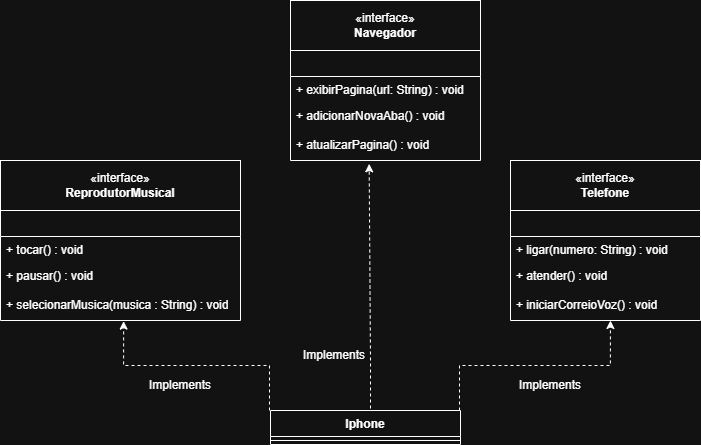

The diagram above was exported from draw.io. Its source (the exported page's mxGraphModel, read from the mxfile embedded in the PNG):
<mxGraphModel dx="786" dy="451" grid="1" gridSize="10" guides="1" tooltips="1" connect="1" arrows="1" fold="1" page="1" pageScale="1" pageWidth="827" pageHeight="1169" math="0" shadow="0">
  <root>
    <mxCell id="0" />
    <mxCell id="1" parent="0" />
    <mxCell id="rc3rbctgOi1UcXbLUuzB-1" value="«interface»&lt;br&gt;&lt;b&gt;ReprodutorMusical&lt;/b&gt;" style="html=1;whiteSpace=wrap;" parent="1" vertex="1">
      <mxGeometry x="50" y="160" width="240" height="50" as="geometry" />
    </mxCell>
    <mxCell id="rc3rbctgOi1UcXbLUuzB-7" value="" style="swimlane;fontStyle=0;childLayout=stackLayout;horizontal=1;startSize=26;fillColor=none;horizontalStack=0;resizeParent=1;resizeParentMax=0;resizeLast=0;collapsible=1;marginBottom=0;whiteSpace=wrap;html=1;" parent="1" vertex="1">
      <mxGeometry x="50" y="210" width="240" height="110" as="geometry" />
    </mxCell>
    <mxCell id="rc3rbctgOi1UcXbLUuzB-9" value="+ tocar() : void" style="text;strokeColor=none;fillColor=none;align=left;verticalAlign=top;spacingLeft=4;spacingRight=4;overflow=hidden;rotatable=0;points=[[0,0.5],[1,0.5]];portConstraint=eastwest;whiteSpace=wrap;html=1;" parent="rc3rbctgOi1UcXbLUuzB-7" vertex="1">
      <mxGeometry y="26" width="240" height="26" as="geometry" />
    </mxCell>
    <mxCell id="rc3rbctgOi1UcXbLUuzB-10" value="+ pausar() : void&amp;nbsp;&lt;div&gt;&lt;br&gt;&lt;/div&gt;&lt;div&gt;+ selecionarMusica(musica : String) : void&lt;/div&gt;" style="text;strokeColor=none;fillColor=none;align=left;verticalAlign=top;spacingLeft=4;spacingRight=4;overflow=hidden;rotatable=0;points=[[0,0.5],[1,0.5]];portConstraint=eastwest;whiteSpace=wrap;html=1;" parent="rc3rbctgOi1UcXbLUuzB-7" vertex="1">
      <mxGeometry y="52" width="240" height="58" as="geometry" />
    </mxCell>
    <mxCell id="rc3rbctgOi1UcXbLUuzB-12" value="«interface»&lt;br&gt;&lt;b&gt;Navegador&lt;/b&gt;" style="html=1;whiteSpace=wrap;" parent="1" vertex="1">
      <mxGeometry x="340" width="190" height="50" as="geometry" />
    </mxCell>
    <mxCell id="rc3rbctgOi1UcXbLUuzB-13" value="" style="swimlane;fontStyle=0;childLayout=stackLayout;horizontal=1;startSize=26;fillColor=none;horizontalStack=0;resizeParent=1;resizeParentMax=0;resizeLast=0;collapsible=1;marginBottom=0;whiteSpace=wrap;html=1;" parent="1" vertex="1">
      <mxGeometry x="340" y="50" width="190" height="110" as="geometry" />
    </mxCell>
    <mxCell id="rc3rbctgOi1UcXbLUuzB-14" value="+ exibirPagina(url: String) : void" style="text;strokeColor=none;fillColor=none;align=left;verticalAlign=top;spacingLeft=4;spacingRight=4;overflow=hidden;rotatable=0;points=[[0,0.5],[1,0.5]];portConstraint=eastwest;whiteSpace=wrap;html=1;" parent="rc3rbctgOi1UcXbLUuzB-13" vertex="1">
      <mxGeometry y="26" width="190" height="26" as="geometry" />
    </mxCell>
    <mxCell id="rc3rbctgOi1UcXbLUuzB-15" value="+ adicionarNovaAba() : void&amp;nbsp;&lt;div&gt;&lt;br&gt;&lt;/div&gt;&lt;div&gt;+ atualizarPagina() : void&lt;/div&gt;" style="text;strokeColor=none;fillColor=none;align=left;verticalAlign=top;spacingLeft=4;spacingRight=4;overflow=hidden;rotatable=0;points=[[0,0.5],[1,0.5]];portConstraint=eastwest;whiteSpace=wrap;html=1;" parent="rc3rbctgOi1UcXbLUuzB-13" vertex="1">
      <mxGeometry y="52" width="190" height="58" as="geometry" />
    </mxCell>
    <mxCell id="rc3rbctgOi1UcXbLUuzB-16" value="«interface»&lt;br&gt;&lt;b&gt;Telefone&lt;/b&gt;" style="html=1;whiteSpace=wrap;" parent="1" vertex="1">
      <mxGeometry x="560" y="160" width="190" height="50" as="geometry" />
    </mxCell>
    <mxCell id="rc3rbctgOi1UcXbLUuzB-17" value="" style="swimlane;fontStyle=0;childLayout=stackLayout;horizontal=1;startSize=26;fillColor=none;horizontalStack=0;resizeParent=1;resizeParentMax=0;resizeLast=0;collapsible=1;marginBottom=0;whiteSpace=wrap;html=1;" parent="1" vertex="1">
      <mxGeometry x="560" y="210" width="190" height="110" as="geometry" />
    </mxCell>
    <mxCell id="rc3rbctgOi1UcXbLUuzB-18" value="+ ligar(numero: String) : void" style="text;strokeColor=none;fillColor=none;align=left;verticalAlign=top;spacingLeft=4;spacingRight=4;overflow=hidden;rotatable=0;points=[[0,0.5],[1,0.5]];portConstraint=eastwest;whiteSpace=wrap;html=1;" parent="rc3rbctgOi1UcXbLUuzB-17" vertex="1">
      <mxGeometry y="26" width="190" height="26" as="geometry" />
    </mxCell>
    <mxCell id="rc3rbctgOi1UcXbLUuzB-19" value="+ atender() : void&amp;nbsp;&lt;div&gt;&lt;br&gt;&lt;/div&gt;&lt;div&gt;+ iniciarCorreioVoz() : void&lt;/div&gt;" style="text;strokeColor=none;fillColor=none;align=left;verticalAlign=top;spacingLeft=4;spacingRight=4;overflow=hidden;rotatable=0;points=[[0,0.5],[1,0.5]];portConstraint=eastwest;whiteSpace=wrap;html=1;" parent="rc3rbctgOi1UcXbLUuzB-17" vertex="1">
      <mxGeometry y="52" width="190" height="58" as="geometry" />
    </mxCell>
    <mxCell id="rc3rbctgOi1UcXbLUuzB-28" style="edgeStyle=orthogonalEdgeStyle;rounded=0;orthogonalLoop=1;jettySize=auto;html=1;exitX=0;exitY=0;exitDx=0;exitDy=0;entryX=0.513;entryY=1.011;entryDx=0;entryDy=0;entryPerimeter=0;dashed=1;" parent="1" target="rc3rbctgOi1UcXbLUuzB-10" edge="1">
      <mxGeometry relative="1" as="geometry">
        <mxPoint x="319" y="410" as="sourcePoint" />
      </mxGeometry>
    </mxCell>
    <mxCell id="rc3rbctgOi1UcXbLUuzB-29" style="edgeStyle=orthogonalEdgeStyle;rounded=0;orthogonalLoop=1;jettySize=auto;html=1;exitX=1;exitY=0;exitDx=0;exitDy=0;entryX=0.526;entryY=1;entryDx=0;entryDy=0;entryPerimeter=0;dashed=1;" parent="1" target="rc3rbctgOi1UcXbLUuzB-19" edge="1">
      <mxGeometry relative="1" as="geometry">
        <mxPoint x="509" y="410" as="sourcePoint" />
      </mxGeometry>
    </mxCell>
    <mxCell id="rc3rbctgOi1UcXbLUuzB-32" value="" style="endArrow=classic;html=1;rounded=0;dashed=1;entryX=0.414;entryY=1.057;entryDx=0;entryDy=0;entryPerimeter=0;" parent="1" edge="1" target="rc3rbctgOi1UcXbLUuzB-15">
      <mxGeometry width="50" height="50" relative="1" as="geometry">
        <mxPoint x="420" y="408" as="sourcePoint" />
        <mxPoint x="420" y="320" as="targetPoint" />
        <Array as="points">
          <mxPoint x="420" y="360" />
        </Array>
      </mxGeometry>
    </mxCell>
    <mxCell id="rc3rbctgOi1UcXbLUuzB-33" value="Implements" style="text;html=1;whiteSpace=wrap;strokeColor=none;fillColor=none;align=center;verticalAlign=middle;rounded=0;" parent="1" vertex="1">
      <mxGeometry x="200" y="370" width="60" height="30" as="geometry" />
    </mxCell>
    <mxCell id="rc3rbctgOi1UcXbLUuzB-34" value="Implements" style="text;html=1;whiteSpace=wrap;strokeColor=none;fillColor=none;align=center;verticalAlign=middle;rounded=0;" parent="1" vertex="1">
      <mxGeometry x="570" y="370" width="60" height="30" as="geometry" />
    </mxCell>
    <mxCell id="rc3rbctgOi1UcXbLUuzB-35" value="Implements" style="text;html=1;whiteSpace=wrap;strokeColor=none;fillColor=none;align=center;verticalAlign=middle;rounded=0;" parent="1" vertex="1">
      <mxGeometry x="354" y="340" width="60" height="30" as="geometry" />
    </mxCell>
    <mxCell id="TqJ8mVaUs5BkgnWePlH7-2" value="Iphone" style="swimlane;fontStyle=1;align=center;verticalAlign=top;childLayout=stackLayout;horizontal=1;startSize=26;horizontalStack=0;resizeParent=1;resizeParentMax=0;resizeLast=0;collapsible=1;marginBottom=0;whiteSpace=wrap;html=1;" vertex="1" parent="1">
      <mxGeometry x="320" y="410" width="190" height="34" as="geometry" />
    </mxCell>
    <mxCell id="TqJ8mVaUs5BkgnWePlH7-4" value="" style="line;strokeWidth=1;fillColor=none;align=left;verticalAlign=middle;spacingTop=-1;spacingLeft=3;spacingRight=3;rotatable=0;labelPosition=right;points=[];portConstraint=eastwest;strokeColor=inherit;" vertex="1" parent="TqJ8mVaUs5BkgnWePlH7-2">
      <mxGeometry y="26" width="190" height="8" as="geometry" />
    </mxCell>
  </root>
</mxGraphModel>